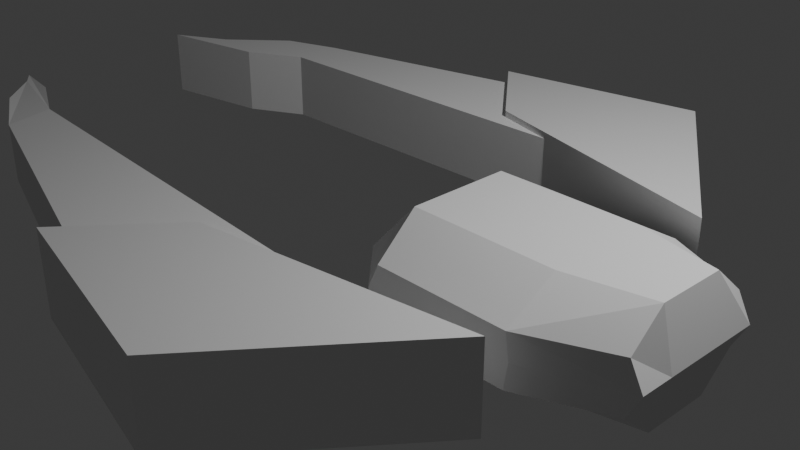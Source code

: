 # Source: CrabLegs.blend  (saved by Blender 4.0.36; exported with 4.5.12 LTS)
import bpy
from mathutils import Matrix  # noqa: F401  (used for matrix-valued properties, if any)

bpy.ops.wm.read_factory_settings(use_empty=True)
scene = bpy.context.scene
scene.name = 'Scene'

# ---- collections
col_collection = bpy.data.collections.new('Collection'); scene.collection.children.link(col_collection)

# ---- materials (node trees are filled in below, after node groups)
mat_material = bpy.data.materials.new('Material')
mat_material.alpha_threshold = 0.0
mat_material.use_transparent_shadow = False
mat_material.roughness = 0.5
mat_material.line_color = (0.0, 0.0, 0.0, 1.0)
mat_material_001 = bpy.data.materials.new('Material.001')
mat_material_001.alpha_threshold = 0.0
mat_material_001.use_transparent_shadow = False
mat_material_001.roughness = 0.5
mat_material_001.line_color = (0.0, 0.0, 0.0, 1.0)

# ---- material node trees
mat_material.use_nodes = True; mat_material.node_tree.nodes.clear()
_N = mat_material.node_tree.nodes; _L = mat_material.node_tree.links
n0 = _N.new('ShaderNodeOutputMaterial'); n0.name = 'Material Output'; n0.location = (300, 300)
n1 = _N.new('ShaderNodeBsdfPrincipled'); n1.name = 'Principled BSDF'; n1.location = (10, 300)
n1.inputs[3].default_value = 1.45
_L.new(n1.outputs[0], n0.inputs[0])
n0.is_active_output = True
mat_material_001.use_nodes = True; mat_material_001.node_tree.nodes.clear()
_N = mat_material_001.node_tree.nodes; _L = mat_material_001.node_tree.links
n0 = _N.new('ShaderNodeOutputMaterial'); n0.name = 'Material Output'; n0.location = (300, 300)
n1 = _N.new('ShaderNodeBsdfPrincipled'); n1.name = 'Principled BSDF'; n1.location = (10, 300)
n1.inputs[3].default_value = 1.45
_L.new(n1.outputs[0], n0.inputs[0])
n0.is_active_output = True

# ---- world
world_world = bpy.data.worlds.new('World'); scene.world = world_world
world_world.use_nodes = True; world_world.node_tree.nodes.clear()
_N = world_world.node_tree.nodes; _L = world_world.node_tree.links
n0 = _N.new('ShaderNodeOutputWorld'); n0.name = 'World Output'; n0.location = (300, 300)
n1 = _N.new('ShaderNodeBackground'); n1.name = 'Background'; n1.location = (10, 300)
n1.inputs[0].default_value = (0.05088, 0.05088, 0.05088, 1.0)
_L.new(n1.outputs[0], n0.inputs[0])
n0.is_active_output = True
world_world.color = (0.05088, 0.05088, 0.05088)
world_world.use_sun_shadow = False
world_world.sun_shadow_jitter_overblur = 0.0

# ---- cameras
cam_camera = bpy.data.cameras.new('Camera')
cam_camera.clip_end = 100.0
cam_camera.ortho_scale = 7.314

# ---- lights
light_light = bpy.data.lights.new('Light', 'POINT')
light_light.transmission_factor = 0.0
light_light.use_soft_falloff = False
light_light.energy = 1000.0
light_light.shadow_soft_size = 0.1
light_light.shadow_maximum_resolution = 0.006
light_light.use_absolute_resolution = True

# ---- meshes
me_cube = bpy.data.meshes.new('Cube')
me_cube.from_pydata([(1.0, 1.0, 1.0), (1.0, 1.0, -1.0), (2.605, -1.333, 1.0), (2.605, -1.333, -1.0), (-1.408, 0.5161, 1.0), (-1.408, 0.5161, -1.0), (-0.4937, -0.5591, 1.0), (-0.4937, -0.5591, -1.0)], [], [(0, 4, 6, 2), (3, 2, 6, 7), (7, 6, 4, 5), (5, 1, 3, 7), (1, 0, 2, 3), (5, 4, 0, 1)])
_uv = me_cube.uv_layers.new(name='UVMap')
_uv.uv.foreach_set('vector', [0.625, 0.5, 0.875, 0.5605, 0.875, 0.75, 0.625, 0.75, 0.375, 0.75, 0.625, 0.75, 0.625, 1.0, 0.375, 1.0, 0.375, 0.0, 0.625, 0.0, 0.625, 0.1895, 0.375, 0.1895, 0.125, 0.5605, 0.375, 0.5, 0.375, 0.75, 0.125, 0.75, 0.375, 0.5, 0.625, 0.5, 0.625, 0.75, 0.375, 0.75, 0.375, 0.1895, 0.625, 0.1895, 0.625, 0.5, 0.375, 0.5])
me_cube.materials.append(mat_material)
me_cube.use_mirror_vertex_groups = False
me_cube.update()
me_cube_001 = bpy.data.meshes.new('Cube.001')
me_cube_001.from_pydata([(-3.159, -0.1556, -1.0), (-3.159, -0.1556, 1.0), (-2.509, 0.451, -1.0), (-2.509, 0.451, 1.0), (3.776, 0.2901, -1.0), (3.776, 0.2901, 1.0), (1.147, 1.425, -1.0), (1.147, 1.425, 1.0), (-1.824, 0.6929, -1.0), (-1.824, 0.6929, 1.0), (-1.829, 0.101, -1.0), (-1.829, 0.101, 1.0), (-3.813, -0.5198, -1.0), (-3.813, -0.5198, 1.0), (-2.483, -0.2633, 1.0), (-2.483, -0.2633, -1.0)], [], [(0, 1, 3, 2), (8, 9, 7, 6), (6, 7, 5, 4), (1, 0, 12, 13), (8, 6, 4, 10), (9, 3, 1, 11), (7, 9, 11, 5), (2, 8, 10, 0), (4, 5, 11, 10), (2, 3, 9, 8), (15, 14, 13, 12), (11, 1, 13, 14), (10, 11, 14, 15), (0, 10, 15, 12)])
_uv = me_cube_001.uv_layers.new(name='UVMap')
_uv.uv.foreach_set('vector', [0.375, 0.0, 0.625, 0.0, 0.625, 0.25, 0.375, 0.25, 0.375, 0.2965, 0.625, 0.2965, 0.625, 0.5, 0.375, 0.5, 0.375, 0.5, 0.625, 0.5, 0.625, 0.75, 0.375, 0.75, 0.625, 0.0, 0.375, 0.0, 0.375, 0.0, 0.625, 0.0, 0.1715, 0.5, 0.375, 0.5, 0.375, 0.75, 0.1715, 0.75, 0.8285, 0.5, 0.875, 0.5, 0.875, 0.75, 0.8285, 0.75, 0.625, 0.5, 0.8285, 0.5, 0.8285, 0.75, 0.625, 0.75, 0.125, 0.5, 0.1715, 0.5, 0.1715, 0.75, 0.125, 0.75, 0.375, 0.75, 0.625, 0.75, 0.625, 0.9535, 0.375, 0.9535, 0.375, 0.25, 0.625, 0.25, 0.625, 0.2965, 0.375, 0.2965, 0.375, 0.9535, 0.625, 0.9535, 0.625, 1.0, 0.375, 1.0, 0.8285, 0.75, 0.875, 0.75, 0.875, 0.75, 0.8285, 0.75, 0.375, 0.9535, 0.625, 0.9535, 0.625, 0.9535, 0.375, 0.9535, 0.125, 0.75, 0.1715, 0.75, 0.1715, 0.75, 0.125, 0.75])
me_cube_001.update()
me_cube_003 = bpy.data.meshes.new('Cube.003')
me_cube_003.from_pydata([(-3.534, -0.3645, 0.04366), (-3.534, -0.3645, 0.8967), (-2.962, 0.1138, -0.2839), (-2.962, 0.1138, 1.022), (3.776, 0.2901, -1.0), (3.776, 0.2901, 1.0), (1.147, 1.425, -1.0), (1.147, 1.425, 1.0), (-2.132, 0.5053, -0.6625), (-2.132, 0.5053, 1.028), (-2.277, -0.03917, -0.5122), (-2.277, -0.03917, 1.036), (-3.813, -0.5198, 0.1363), (-3.813, -0.5198, 0.828), (-3.056, -0.3737, 0.9893), (-3.056, -0.3737, -0.1498)], [], [(0, 1, 3, 2), (8, 9, 7, 6), (6, 7, 5, 4), (1, 0, 12, 13), (8, 6, 4, 10), (9, 3, 1, 11), (7, 9, 11, 5), (2, 8, 10, 0), (4, 5, 11, 10), (2, 3, 9, 8), (15, 14, 13, 12), (11, 1, 13, 14), (10, 11, 14, 15), (0, 10, 15, 12)])
_uv = me_cube_003.uv_layers.new(name='UVMap')
_uv.uv.foreach_set('vector', [0.375, 0.0, 0.625, 0.0, 0.625, 0.25, 0.375, 0.25, 0.375, 0.2965, 0.625, 0.2965, 0.625, 0.5, 0.375, 0.5, 0.375, 0.5, 0.625, 0.5, 0.625, 0.75, 0.375, 0.75, 0.625, 0.0, 0.375, 0.0, 0.375, 0.0, 0.625, 0.0, 0.1715, 0.5, 0.375, 0.5, 0.375, 0.75, 0.1715, 0.75, 0.8285, 0.5, 0.875, 0.5, 0.875, 0.75, 0.8285, 0.75, 0.625, 0.5, 0.8285, 0.5, 0.8285, 0.75, 0.625, 0.75, 0.125, 0.5, 0.1715, 0.5, 0.1715, 0.75, 0.125, 0.75, 0.375, 0.75, 0.625, 0.75, 0.625, 0.9535, 0.375, 0.9535, 0.375, 0.25, 0.625, 0.25, 0.625, 0.2965, 0.375, 0.2965, 0.375, 0.9535, 0.625, 0.9535, 0.625, 1.0, 0.375, 1.0, 0.8285, 0.75, 0.875, 0.75, 0.875, 0.75, 0.8285, 0.75, 0.375, 0.9535, 0.625, 0.9535, 0.625, 0.9535, 0.375, 0.9535, 0.125, 0.75, 0.1715, 0.75, 0.1715, 0.75, 0.125, 0.75])
me_cube_003.update()
me_cube_004 = bpy.data.meshes.new('Cube.004')
me_cube_004.from_pydata([(1.0, 1.0, 1.0), (1.0, 1.0, -1.0), (2.617, -1.0, 1.0), (2.617, -1.0, -1.0), (-1.408, 0.5161, 1.0), (-1.408, 0.5161, -1.0), (-0.4937, -0.5591, 1.0), (-0.4937, -0.5591, -1.0)], [], [(0, 4, 6, 2), (3, 2, 6, 7), (7, 6, 4, 5), (5, 1, 3, 7), (1, 0, 2, 3), (5, 4, 0, 1)])
_uv = me_cube_004.uv_layers.new(name='UVMap')
_uv.uv.foreach_set('vector', [0.625, 0.5, 0.875, 0.5605, 0.875, 0.75, 0.625, 0.75, 0.375, 0.75, 0.625, 0.75, 0.625, 1.0, 0.375, 1.0, 0.375, 0.0, 0.625, 0.0, 0.625, 0.1895, 0.375, 0.1895, 0.125, 0.5605, 0.375, 0.5, 0.375, 0.75, 0.125, 0.75, 0.375, 0.5, 0.625, 0.5, 0.625, 0.75, 0.375, 0.75, 0.375, 0.1895, 0.625, 0.1895, 0.625, 0.5, 0.375, 0.5])
me_cube_004.materials.append(mat_material_001)
me_cube_004.use_mirror_vertex_groups = False
me_cube_004.update()
me_cube_005 = bpy.data.meshes.new('Cube.005')
me_cube_005.from_pydata([(-1.0, -1.0, -1.0), (-1.0, -1.0, 1.0), (-1.0, 1.0, -1.0), (-1.0, 1.0, 1.0), (1.0, -0.6538, -1.0), (1.0, -0.6538, 1.0), (1.0, 0.6538, -1.0), (1.0, 0.6538, 1.0), (0.2462, 1.0, -1.0), (0.2462, 1.0, 1.0), (0.2462, -1.0, -1.0), (0.2462, -1.0, 1.0), (-1.43, 0.5, -2.163), (-1.43, 0.0, -2.163), (-1.43, -0.5, -2.163), (-1.114, -0.5, 2.167), (-1.114, 0.0, 2.167), (-1.114, 0.5, 2.167), (1.0, -0.3269, -2.166), (1.0, 0.0, -2.166), (1.0, 0.3269, -2.166), (1.0, 0.3269, 2.165), (1.0, 0.0, 2.165), (1.0, -0.3269, 2.165), (0.2462, 0.5, 2.165), (0.2462, 0.0, 2.165), (0.2462, -0.5, 2.165), (0.2462, 0.5, -2.166), (0.2462, 0.0, -2.166), (0.2462, -0.5, -2.166), (-1.108, -1.0, 2.91e-11), (-1.108, 1.0, 2.91e-11), (1.123, 0.6538, 2.91e-11), (1.123, -0.6538, 2.91e-11), (0.2822, -1.0, 2.91e-11), (0.2822, 1.0, 2.91e-11), (1.123, 0.3269, -0.0003822), (1.123, 0.0, -0.0003822), (1.123, -0.3269, -0.0003822), (-1.587, -0.5, 0.001748), (-1.587, 0.0, 0.001748), (-1.587, 0.5, 0.001748)], [], [(41, 17, 3, 31), (35, 9, 7, 32), (38, 23, 5, 33), (34, 11, 1, 30), (29, 18, 4, 10), (26, 15, 1, 11), (23, 26, 11, 5), (14, 29, 10, 0), (33, 5, 11, 34), (31, 3, 9, 35), (2, 8, 27, 12), (12, 27, 28, 13), (13, 28, 29, 14), (7, 9, 24, 21), (21, 24, 25, 22), (22, 25, 26, 23), (9, 3, 17, 24), (24, 17, 16, 25), (25, 16, 15, 26), (8, 6, 20, 27), (27, 20, 19, 28), (28, 19, 18, 29), (32, 7, 21, 36), (36, 21, 22, 37), (37, 22, 23, 38), (30, 1, 15, 39), (39, 15, 16, 40), (40, 16, 17, 41), (13, 40, 41, 12), (14, 39, 40, 13), (0, 30, 39, 14), (19, 37, 38, 18), (20, 36, 37, 19), (6, 32, 36, 20), (2, 31, 35, 8), (4, 33, 34, 10), (10, 34, 30, 0), (18, 38, 33, 4), (8, 35, 32, 6), (12, 41, 31, 2)])
_uv = me_cube_005.uv_layers.new(name='UVMap')
_uv.uv.foreach_set('vector', [0.5, 0.1875, 0.6324, 0.1926, 0.625, 0.25, 0.5, 0.25, 0.5, 0.4058, 0.625, 0.4058, 0.625, 0.5, 0.5, 0.5, 0.5, 0.6875, 0.625, 0.6875, 0.625, 0.75, 0.5, 0.75, 0.5, 0.8442, 0.625, 0.8442, 0.625, 1.0, 0.5, 1.0, 0.2808, 0.6875, 0.375, 0.6875, 0.375, 0.75, 0.2808, 0.75, 0.7192, 0.6875, 0.8456, 0.6875, 0.875, 0.75, 0.7192, 0.75, 0.625, 0.6875, 0.7192, 0.6875, 0.7192, 0.75, 0.625, 0.75, 0.125, 0.6875, 0.2808, 0.6875, 0.2808, 0.75, 0.125, 0.75, 0.5, 0.75, 0.625, 0.75, 0.625, 0.8442, 0.5, 0.8442, 0.5, 0.25, 0.625, 0.25, 0.625, 0.4058, 0.5, 0.4058, 0.125, 0.5, 0.2808, 0.5, 0.2808, 0.5625, 0.125, 0.5625, 0.125, 0.5625, 0.2808, 0.5625, 0.2808, 0.625, 0.125, 0.625, 0.125, 0.625, 0.2808, 0.625, 0.2808, 0.6875, 0.125, 0.6875, 0.625, 0.5, 0.7192, 0.5, 0.7192, 0.5625, 0.625, 0.5625, 0.625, 0.5625, 0.7192, 0.5625, 0.7192, 0.625, 0.625, 0.625, 0.625, 0.625, 0.7192, 0.625, 0.7192, 0.6875, 0.625, 0.6875, 0.7192, 0.5, 0.875, 0.5, 0.8456, 0.5625, 0.7192, 0.5625, 0.7192, 0.5625, 0.8456, 0.5625, 0.8456, 0.625, 0.7192, 0.625, 0.7192, 0.625, 0.8456, 0.625, 0.8456, 0.6875, 0.7192, 0.6875, 0.2808, 0.5, 0.375, 0.5, 0.375, 0.5625, 0.2808, 0.5625, 0.2808, 0.5625, 0.375, 0.5625, 0.375, 0.625, 0.2808, 0.625, 0.2808, 0.625, 0.375, 0.625, 0.375, 0.6875, 0.2808, 0.6875, 0.5, 0.5, 0.625, 0.5, 0.625, 0.5625, 0.5, 0.5625, 0.5, 0.5625, 0.625, 0.5625, 0.625, 0.625, 0.5, 0.625, 0.5, 0.625, 0.625, 0.625, 0.625, 0.6875, 0.5, 0.6875, 0.5, 0.0, 0.625, 0.0, 0.6324, 0.05738, 0.5, 0.0625, 0.5, 0.0625, 0.6324, 0.05738, 0.6263, 0.125, 0.5, 0.125, 0.5, 0.125, 0.6263, 0.125, 0.6324, 0.1926, 0.5, 0.1875, 0.375, 0.125, 0.5, 0.125, 0.5, 0.1875, 0.375, 0.1875, 0.375, 0.0625, 0.5, 0.0625, 0.5, 0.125, 0.375, 0.125, 0.375, 0.0, 0.5, 0.0, 0.5, 0.0625, 0.375, 0.0625, 0.375, 0.625, 0.5, 0.625, 0.5, 0.6875, 0.375, 0.6875, 0.375, 0.5625, 0.5, 0.5625, 0.5, 0.625, 0.375, 0.625, 0.375, 0.5, 0.5, 0.5, 0.5, 0.5625, 0.375, 0.5625, 0.375, 0.25, 0.5, 0.25, 0.5, 0.4058, 0.375, 0.4058, 0.375, 0.75, 0.5, 0.75, 0.5, 0.8442, 0.375, 0.8442, 0.375, 0.8442, 0.5, 0.8442, 0.5, 1.0, 0.375, 1.0, 0.375, 0.6875, 0.5, 0.6875, 0.5, 0.75, 0.375, 0.75, 0.375, 0.4058, 0.5, 0.4058, 0.5, 0.5, 0.375, 0.5, 0.375, 0.1875, 0.5, 0.1875, 0.5, 0.25, 0.375, 0.25])
me_cube_005.update()

# ---- objects
ob_cube = bpy.data.objects.new('Cube', me_cube)
ob_light = bpy.data.objects.new('Light', light_light)
ob_camera = bpy.data.objects.new('Camera', cam_camera)
ob_cube_001 = bpy.data.objects.new('Cube.001', me_cube_001)
ob_cube_002 = bpy.data.objects.new('Cube.002', me_cube_003)
ob_cube_003 = bpy.data.objects.new('Cube.003', me_cube_004)
ob_cube_004 = bpy.data.objects.new('Cube.004', me_cube_005)

# ---- transforms, parenting, visibility, modifiers, constraints
ob_cube.location = (0.0, 2.69, 0.0)
ob_cube.scale = (1.0, 1.0, 0.4778)
ob_cube.lock_rotations_4d = False
ob_cube.empty_display_type = 'ARROWS'
ob_cube.lineart.crease_threshold = 0.0
ob_light.location = (4.076, 1.005, 5.904)
ob_light.rotation_euler = (0.6503, 0.05522, 1.866)
ob_light.lock_rotations_4d = False
ob_light.empty_display_type = 'ARROWS'
ob_light.color = (0.0, 0.0, 0.0, 0.0)
ob_light.lineart.crease_threshold = 0.0
ob_camera.location = (7.359, -6.926, 4.958)
ob_camera.rotation_euler = (1.109, 0.0, 0.8149)
ob_camera.lock_rotations_4d = False
ob_camera.empty_display_type = 'ARROWS'
ob_camera.color = (0.0, 0.0, 0.0, 0.0)
ob_camera.display_type = 'WIRE'
ob_camera.lineart.crease_threshold = 0.0
ob_cube_001.location = (-1.992, 1.71, 0.0)
ob_cube_001.scale = (1.0, 1.0, 0.4028)
_m = ob_cube_001.modifiers.new('Mirror', 'MIRROR')
_m.use_axis = (False, False, False)
_m.mirror_object = ob_cube
ob_cube_002.location = (-1.992, -1.596, 0.0)
ob_cube_002.scale = (1.0, -1.05, 0.4028)
_m = ob_cube_002.modifiers.new('Mirror', 'MIRROR')
_m.use_axis = (False, False, False)
_m.mirror_object = ob_cube_003
ob_cube_003.location = (0.0, -2.625, 0.0)
ob_cube_003.scale = (1.0, -1.05, 0.4778)
ob_cube_003.lock_rotations_4d = False
ob_cube_003.empty_display_type = 'ARROWS'
ob_cube_003.lineart.crease_threshold = 0.0
ob_cube_004.location = (2.173, 0.0, 0.0)
ob_cube_004.scale = (1.209, 1.168, 0.2844)

# ---- collection membership
col_collection.objects.link(ob_cube)
col_collection.objects.link(ob_light)
col_collection.objects.link(ob_camera)
col_collection.objects.link(ob_cube_001)
col_collection.objects.link(ob_cube_002)
col_collection.objects.link(ob_cube_003)
col_collection.objects.link(ob_cube_004)

# ---- scene / render settings (as saved in the file)
scene.camera = ob_camera
scene.frame_start = 1; scene.frame_end = 250; scene.frame_set(2)
scene.render.engine = 'BLENDER_EEVEE_NEXT'
scene.cycles.sampling_pattern = 'TABULATED_SOBOL'
bpy.context.view_layer.update()
